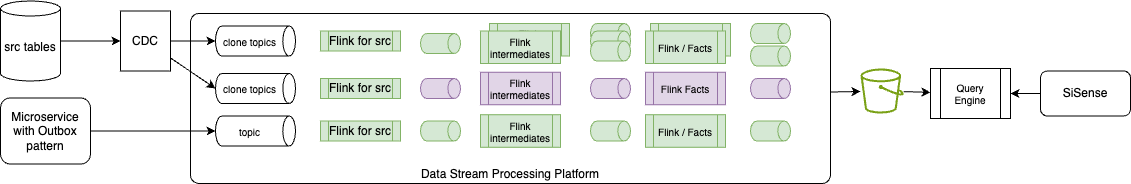

The diagram above was exported from draw.io. Its source (the exported page's mxGraphModel, read from the mxfile embedded in the PNG):
<mxGraphModel dx="1858" dy="479" grid="1" gridSize="10" guides="1" tooltips="1" connect="1" arrows="1" fold="1" page="1" pageScale="1" pageWidth="850" pageHeight="1100" math="0" shadow="0">
  <root>
    <mxCell id="0" />
    <mxCell id="1" parent="0" />
    <mxCell id="88" style="edgeStyle=none;html=1;" edge="1" parent="1" source="56" target="20">
      <mxGeometry relative="1" as="geometry" />
    </mxCell>
    <mxCell id="56" value="Data Stream Processing Platform" style="rounded=1;whiteSpace=wrap;html=1;arcSize=5;verticalAlign=bottom;" parent="1" vertex="1">
      <mxGeometry x="-70" y="40" width="640" height="170" as="geometry" />
    </mxCell>
    <mxCell id="73" value="Flink / Facts" style="shape=process;whiteSpace=wrap;html=1;backgroundOutline=1;fillColor=#d5e8d4;strokeColor=#82b366;fontSize=10;" vertex="1" parent="1">
      <mxGeometry x="390" y="50" width="80" height="32.5" as="geometry" />
    </mxCell>
    <mxCell id="72" value="Flink intermediates" style="shape=process;whiteSpace=wrap;html=1;backgroundOutline=1;fillColor=#d5e8d4;strokeColor=#82b366;fontSize=10;" vertex="1" parent="1">
      <mxGeometry x="229" y="50" width="80" height="32.5" as="geometry" />
    </mxCell>
    <mxCell id="4" style="edgeStyle=none;html=1;entryX=1;entryY=0.5;entryDx=0;entryDy=0;" parent="1" source="2" target="3" edge="1">
      <mxGeometry relative="1" as="geometry" />
    </mxCell>
    <mxCell id="2" value="SiSense" style="rounded=1;whiteSpace=wrap;html=1;" parent="1" vertex="1">
      <mxGeometry x="780" y="97.5" width="90" height="45" as="geometry" />
    </mxCell>
    <mxCell id="3" value="Query Engine" style="shape=process;whiteSpace=wrap;html=1;backgroundOutline=1;size=0.125;fontSize=10;" parent="1" vertex="1">
      <mxGeometry x="670" y="95" width="80" height="50" as="geometry" />
    </mxCell>
    <mxCell id="41" style="edgeStyle=none;html=1;entryX=0;entryY=0.5;entryDx=0;entryDy=0;" parent="1" source="11" target="13" edge="1">
      <mxGeometry relative="1" as="geometry" />
    </mxCell>
    <mxCell id="11" value="src tables" style="shape=cylinder3;whiteSpace=wrap;html=1;boundedLbl=1;backgroundOutline=1;size=7.5026092529296875;" parent="1" vertex="1">
      <mxGeometry x="-260" y="27.5" width="60" height="80" as="geometry" />
    </mxCell>
    <mxCell id="12" value="clone topics" style="shape=cylinder3;whiteSpace=wrap;html=1;boundedLbl=1;backgroundOutline=1;size=6.3255615234375;rotation=90;horizontal=0;fontSize=10;" parent="1" vertex="1">
      <mxGeometry x="-20" y="27.5" width="30" height="80" as="geometry" />
    </mxCell>
    <mxCell id="13" value="CDC" style="rounded=0;whiteSpace=wrap;html=1;" parent="1" vertex="1">
      <mxGeometry x="-140" y="37.5" width="50" height="60" as="geometry" />
    </mxCell>
    <mxCell id="89" style="edgeStyle=none;html=1;" edge="1" parent="1" source="20" target="3">
      <mxGeometry relative="1" as="geometry" />
    </mxCell>
    <mxCell id="20" value="" style="sketch=0;outlineConnect=0;fontColor=#232F3E;gradientColor=none;fillColor=#7AA116;strokeColor=none;dashed=0;verticalLabelPosition=bottom;verticalAlign=top;align=center;html=1;fontSize=12;fontStyle=0;aspect=fixed;pointerEvents=1;shape=mxgraph.aws4.bucket;" parent="1" vertex="1">
      <mxGeometry x="600" y="95" width="43.27" height="45" as="geometry" />
    </mxCell>
    <mxCell id="24" value="Flink intermediates" style="shape=process;whiteSpace=wrap;html=1;backgroundOutline=1;fillColor=#d5e8d4;strokeColor=#82b366;fontSize=10;" parent="1" vertex="1">
      <mxGeometry x="220" y="57.5" width="80" height="32.5" as="geometry" />
    </mxCell>
    <mxCell id="25" value="Flink intermediates" style="shape=process;whiteSpace=wrap;html=1;backgroundOutline=1;fillColor=#e1d5e7;strokeColor=#9673a6;fontSize=10;" parent="1" vertex="1">
      <mxGeometry x="220" y="98.75" width="80" height="32.5" as="geometry" />
    </mxCell>
    <mxCell id="29" value="" style="shape=cylinder3;whiteSpace=wrap;html=1;boundedLbl=1;backgroundOutline=1;size=6.3255615234375;rotation=90;fillColor=#e1d5e7;strokeColor=#9673a6;" parent="1" vertex="1">
      <mxGeometry x="340" y="95" width="20" height="40" as="geometry" />
    </mxCell>
    <mxCell id="31" value="" style="shape=cylinder3;whiteSpace=wrap;html=1;boundedLbl=1;backgroundOutline=1;size=6.3255615234375;rotation=90;fillColor=#d5e8d4;strokeColor=#82b366;" parent="1" vertex="1">
      <mxGeometry x="170" y="50" width="20" height="40" as="geometry" />
    </mxCell>
    <mxCell id="39" value="Flink for src" style="shape=process;whiteSpace=wrap;html=1;backgroundOutline=1;fillColor=#d5e8d4;strokeColor=#82b366;" parent="1" vertex="1">
      <mxGeometry x="60" y="57.5" width="80" height="20" as="geometry" />
    </mxCell>
    <mxCell id="42" style="edgeStyle=none;html=1;entryX=0.5;entryY=1;entryDx=0;entryDy=0;entryPerimeter=0;" parent="1" source="13" target="12" edge="1">
      <mxGeometry relative="1" as="geometry" />
    </mxCell>
    <mxCell id="44" value="clone topics" style="shape=cylinder3;whiteSpace=wrap;html=1;boundedLbl=1;backgroundOutline=1;size=6.3255615234375;rotation=90;horizontal=0;fontSize=10;" parent="1" vertex="1">
      <mxGeometry x="-20" y="75" width="30" height="80" as="geometry" />
    </mxCell>
    <mxCell id="45" value="topic" style="shape=cylinder3;whiteSpace=wrap;html=1;boundedLbl=1;backgroundOutline=1;size=6.3255615234375;rotation=90;horizontal=0;fontSize=10;" parent="1" vertex="1">
      <mxGeometry x="-20" y="117.5" width="30" height="80" as="geometry" />
    </mxCell>
    <mxCell id="62" style="edgeStyle=none;html=1;" parent="1" source="61" target="45" edge="1">
      <mxGeometry relative="1" as="geometry" />
    </mxCell>
    <mxCell id="61" value="Microservice with Outbox pattern" style="rounded=1;whiteSpace=wrap;html=1;" parent="1" vertex="1">
      <mxGeometry x="-260" y="124.4" width="90" height="66.2" as="geometry" />
    </mxCell>
    <mxCell id="67" style="edgeStyle=none;html=1;entryX=0.5;entryY=1;entryDx=0;entryDy=0;entryPerimeter=0;" edge="1" parent="1" source="13" target="44">
      <mxGeometry relative="1" as="geometry" />
    </mxCell>
    <mxCell id="69" value="Flink for src" style="shape=process;whiteSpace=wrap;html=1;backgroundOutline=1;fillColor=#d5e8d4;strokeColor=#82b366;" vertex="1" parent="1">
      <mxGeometry x="60" y="105" width="80" height="20" as="geometry" />
    </mxCell>
    <mxCell id="70" value="Flink / Facts" style="shape=process;whiteSpace=wrap;html=1;backgroundOutline=1;fillColor=#d5e8d4;strokeColor=#82b366;fontSize=10;" vertex="1" parent="1">
      <mxGeometry x="385" y="57.5" width="80" height="32.5" as="geometry" />
    </mxCell>
    <mxCell id="71" value="Flink Facts" style="shape=process;whiteSpace=wrap;html=1;backgroundOutline=1;fillColor=#e1d5e7;strokeColor=#9673a6;fontSize=10;" vertex="1" parent="1">
      <mxGeometry x="385" y="98.75" width="80" height="32.5" as="geometry" />
    </mxCell>
    <mxCell id="74" value="" style="shape=cylinder3;whiteSpace=wrap;html=1;boundedLbl=1;backgroundOutline=1;size=6.3255615234375;rotation=90;fillColor=#d5e8d4;strokeColor=#82b366;" vertex="1" parent="1">
      <mxGeometry x="340" y="40" width="20" height="40" as="geometry" />
    </mxCell>
    <mxCell id="75" value="" style="shape=cylinder3;whiteSpace=wrap;html=1;boundedLbl=1;backgroundOutline=1;size=6.3255615234375;rotation=90;fillColor=#d5e8d4;strokeColor=#82b366;" vertex="1" parent="1">
      <mxGeometry x="340" y="47.5" width="20" height="40" as="geometry" />
    </mxCell>
    <mxCell id="76" value="" style="shape=cylinder3;whiteSpace=wrap;html=1;boundedLbl=1;backgroundOutline=1;size=6.3255615234375;rotation=90;fillColor=#d5e8d4;strokeColor=#82b366;" vertex="1" parent="1">
      <mxGeometry x="340" y="57.5" width="20" height="40" as="geometry" />
    </mxCell>
    <mxCell id="77" value="" style="shape=cylinder3;whiteSpace=wrap;html=1;boundedLbl=1;backgroundOutline=1;size=6.3255615234375;rotation=90;fillColor=#d5e8d4;strokeColor=#82b366;" vertex="1" parent="1">
      <mxGeometry x="500" y="40" width="20" height="40" as="geometry" />
    </mxCell>
    <mxCell id="78" value="" style="shape=cylinder3;whiteSpace=wrap;html=1;boundedLbl=1;backgroundOutline=1;size=6.3255615234375;rotation=90;fillColor=#d5e8d4;strokeColor=#82b366;" vertex="1" parent="1">
      <mxGeometry x="500" y="62.5" width="20" height="40" as="geometry" />
    </mxCell>
    <mxCell id="80" value="" style="shape=cylinder3;whiteSpace=wrap;html=1;boundedLbl=1;backgroundOutline=1;size=6.3255615234375;rotation=90;fillColor=#e1d5e7;strokeColor=#9673a6;" vertex="1" parent="1">
      <mxGeometry x="500" y="95" width="20" height="40" as="geometry" />
    </mxCell>
    <mxCell id="81" value="" style="shape=cylinder3;whiteSpace=wrap;html=1;boundedLbl=1;backgroundOutline=1;size=6.3255615234375;rotation=90;fillColor=#e1d5e7;strokeColor=#9673a6;" vertex="1" parent="1">
      <mxGeometry x="170" y="95" width="20" height="40" as="geometry" />
    </mxCell>
    <mxCell id="82" value="Flink intermediates" style="shape=process;whiteSpace=wrap;html=1;backgroundOutline=1;fillColor=#d5e8d4;strokeColor=#82b366;fontSize=10;" vertex="1" parent="1">
      <mxGeometry x="220" y="141.25" width="80" height="32.5" as="geometry" />
    </mxCell>
    <mxCell id="83" value="" style="shape=cylinder3;whiteSpace=wrap;html=1;boundedLbl=1;backgroundOutline=1;size=6.3255615234375;rotation=90;fillColor=#d5e8d4;strokeColor=#82b366;" vertex="1" parent="1">
      <mxGeometry x="170" y="137.5" width="20" height="40" as="geometry" />
    </mxCell>
    <mxCell id="84" value="Flink for src" style="shape=process;whiteSpace=wrap;html=1;backgroundOutline=1;fillColor=#d5e8d4;strokeColor=#82b366;" vertex="1" parent="1">
      <mxGeometry x="60" y="147.5" width="80" height="20" as="geometry" />
    </mxCell>
    <mxCell id="85" value="Flink / Facts" style="shape=process;whiteSpace=wrap;html=1;backgroundOutline=1;fillColor=#d5e8d4;strokeColor=#82b366;fontSize=10;" vertex="1" parent="1">
      <mxGeometry x="385" y="141.25" width="80" height="32.5" as="geometry" />
    </mxCell>
    <mxCell id="86" value="" style="shape=cylinder3;whiteSpace=wrap;html=1;boundedLbl=1;backgroundOutline=1;size=6.3255615234375;rotation=90;fillColor=#d5e8d4;strokeColor=#82b366;" vertex="1" parent="1">
      <mxGeometry x="340" y="137.5" width="20" height="40" as="geometry" />
    </mxCell>
    <mxCell id="87" value="" style="shape=cylinder3;whiteSpace=wrap;html=1;boundedLbl=1;backgroundOutline=1;size=6.3255615234375;rotation=90;fillColor=#d5e8d4;strokeColor=#82b366;" vertex="1" parent="1">
      <mxGeometry x="500" y="137.5" width="20" height="40" as="geometry" />
    </mxCell>
  </root>
</mxGraphModel>